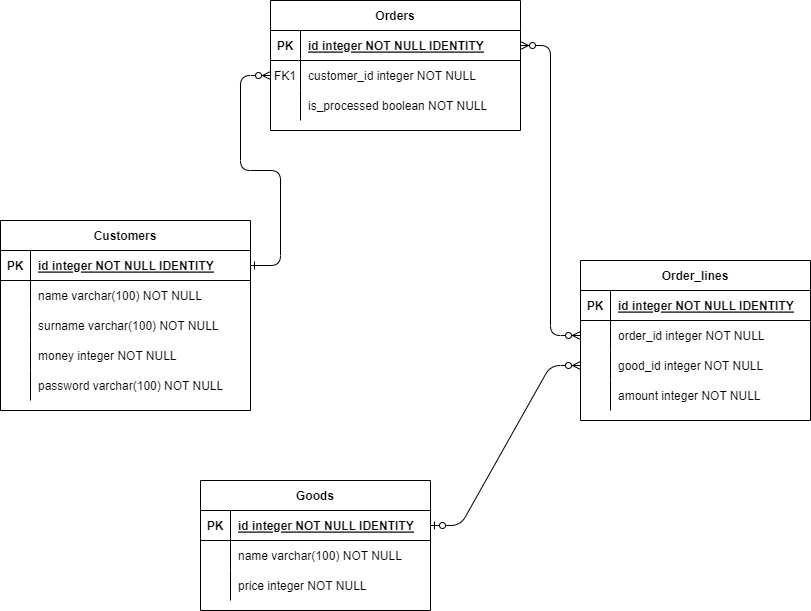

The diagram above was exported from draw.io. Its source (the exported page's mxGraphModel, read from the mxfile embedded in the PNG):
<mxGraphModel dx="1562" dy="794" grid="1" gridSize="10" guides="1" tooltips="1" connect="1" arrows="1" fold="1" page="1" pageScale="1" pageWidth="850" pageHeight="1100" math="0" shadow="0" extFonts="Permanent Marker^https://fonts.googleapis.com/css?family=Permanent+Marker">
  <root>
    <mxCell id="0" />
    <mxCell id="1" parent="0" />
    <mxCell id="C-vyLk0tnHw3VtMMgP7b-1" value="" style="edgeStyle=entityRelationEdgeStyle;endArrow=ERzeroToMany;startArrow=ERone;endFill=1;startFill=0;" parent="1" source="C-vyLk0tnHw3VtMMgP7b-24" target="C-vyLk0tnHw3VtMMgP7b-6" edge="1">
      <mxGeometry width="100" height="100" relative="1" as="geometry">
        <mxPoint x="340" y="720" as="sourcePoint" />
        <mxPoint x="440" y="620" as="targetPoint" />
      </mxGeometry>
    </mxCell>
    <mxCell id="C-vyLk0tnHw3VtMMgP7b-2" value="Orders" style="shape=table;startSize=30;container=1;collapsible=1;childLayout=tableLayout;fixedRows=1;rowLines=0;fontStyle=1;align=center;resizeLast=1;" parent="1" vertex="1">
      <mxGeometry x="290" y="40" width="250" height="130" as="geometry" />
    </mxCell>
    <mxCell id="C-vyLk0tnHw3VtMMgP7b-3" value="" style="shape=partialRectangle;collapsible=0;dropTarget=0;pointerEvents=0;fillColor=none;points=[[0,0.5],[1,0.5]];portConstraint=eastwest;top=0;left=0;right=0;bottom=1;" parent="C-vyLk0tnHw3VtMMgP7b-2" vertex="1">
      <mxGeometry y="30" width="250" height="30" as="geometry" />
    </mxCell>
    <mxCell id="C-vyLk0tnHw3VtMMgP7b-4" value="PK" style="shape=partialRectangle;overflow=hidden;connectable=0;fillColor=none;top=0;left=0;bottom=0;right=0;fontStyle=1;" parent="C-vyLk0tnHw3VtMMgP7b-3" vertex="1">
      <mxGeometry width="30" height="30" as="geometry">
        <mxRectangle width="30" height="30" as="alternateBounds" />
      </mxGeometry>
    </mxCell>
    <mxCell id="C-vyLk0tnHw3VtMMgP7b-5" value="id integer NOT NULL IDENTITY" style="shape=partialRectangle;overflow=hidden;connectable=0;fillColor=none;top=0;left=0;bottom=0;right=0;align=left;spacingLeft=6;fontStyle=5;" parent="C-vyLk0tnHw3VtMMgP7b-3" vertex="1">
      <mxGeometry x="30" width="220" height="30" as="geometry">
        <mxRectangle width="220" height="30" as="alternateBounds" />
      </mxGeometry>
    </mxCell>
    <mxCell id="C-vyLk0tnHw3VtMMgP7b-6" value="" style="shape=partialRectangle;collapsible=0;dropTarget=0;pointerEvents=0;fillColor=none;points=[[0,0.5],[1,0.5]];portConstraint=eastwest;top=0;left=0;right=0;bottom=0;" parent="C-vyLk0tnHw3VtMMgP7b-2" vertex="1">
      <mxGeometry y="60" width="250" height="30" as="geometry" />
    </mxCell>
    <mxCell id="C-vyLk0tnHw3VtMMgP7b-7" value="FK1" style="shape=partialRectangle;overflow=hidden;connectable=0;fillColor=none;top=0;left=0;bottom=0;right=0;" parent="C-vyLk0tnHw3VtMMgP7b-6" vertex="1">
      <mxGeometry width="30" height="30" as="geometry">
        <mxRectangle width="30" height="30" as="alternateBounds" />
      </mxGeometry>
    </mxCell>
    <mxCell id="C-vyLk0tnHw3VtMMgP7b-8" value="customer_id integer NOT NULL" style="shape=partialRectangle;overflow=hidden;connectable=0;fillColor=none;top=0;left=0;bottom=0;right=0;align=left;spacingLeft=6;" parent="C-vyLk0tnHw3VtMMgP7b-6" vertex="1">
      <mxGeometry x="30" width="220" height="30" as="geometry">
        <mxRectangle width="220" height="30" as="alternateBounds" />
      </mxGeometry>
    </mxCell>
    <mxCell id="C-vyLk0tnHw3VtMMgP7b-9" value="" style="shape=partialRectangle;collapsible=0;dropTarget=0;pointerEvents=0;fillColor=none;points=[[0,0.5],[1,0.5]];portConstraint=eastwest;top=0;left=0;right=0;bottom=0;" parent="C-vyLk0tnHw3VtMMgP7b-2" vertex="1">
      <mxGeometry y="90" width="250" height="30" as="geometry" />
    </mxCell>
    <mxCell id="C-vyLk0tnHw3VtMMgP7b-10" value="" style="shape=partialRectangle;overflow=hidden;connectable=0;fillColor=none;top=0;left=0;bottom=0;right=0;" parent="C-vyLk0tnHw3VtMMgP7b-9" vertex="1">
      <mxGeometry width="30" height="30" as="geometry">
        <mxRectangle width="30" height="30" as="alternateBounds" />
      </mxGeometry>
    </mxCell>
    <mxCell id="C-vyLk0tnHw3VtMMgP7b-11" value="is_processed boolean NOT NULL" style="shape=partialRectangle;overflow=hidden;connectable=0;fillColor=none;top=0;left=0;bottom=0;right=0;align=left;spacingLeft=6;" parent="C-vyLk0tnHw3VtMMgP7b-9" vertex="1">
      <mxGeometry x="30" width="220" height="30" as="geometry">
        <mxRectangle width="220" height="30" as="alternateBounds" />
      </mxGeometry>
    </mxCell>
    <mxCell id="C-vyLk0tnHw3VtMMgP7b-23" value="Customers" style="shape=table;startSize=30;container=1;collapsible=1;childLayout=tableLayout;fixedRows=1;rowLines=0;fontStyle=1;align=center;resizeLast=1;" parent="1" vertex="1">
      <mxGeometry x="20" y="260" width="250" height="190" as="geometry" />
    </mxCell>
    <mxCell id="C-vyLk0tnHw3VtMMgP7b-24" value="" style="shape=partialRectangle;collapsible=0;dropTarget=0;pointerEvents=0;fillColor=none;points=[[0,0.5],[1,0.5]];portConstraint=eastwest;top=0;left=0;right=0;bottom=1;" parent="C-vyLk0tnHw3VtMMgP7b-23" vertex="1">
      <mxGeometry y="30" width="250" height="30" as="geometry" />
    </mxCell>
    <mxCell id="C-vyLk0tnHw3VtMMgP7b-25" value="PK" style="shape=partialRectangle;overflow=hidden;connectable=0;fillColor=none;top=0;left=0;bottom=0;right=0;fontStyle=1;" parent="C-vyLk0tnHw3VtMMgP7b-24" vertex="1">
      <mxGeometry width="30" height="30" as="geometry">
        <mxRectangle width="30" height="30" as="alternateBounds" />
      </mxGeometry>
    </mxCell>
    <mxCell id="C-vyLk0tnHw3VtMMgP7b-26" value="id integer NOT NULL IDENTITY" style="shape=partialRectangle;overflow=hidden;connectable=0;fillColor=none;top=0;left=0;bottom=0;right=0;align=left;spacingLeft=6;fontStyle=5;" parent="C-vyLk0tnHw3VtMMgP7b-24" vertex="1">
      <mxGeometry x="30" width="220" height="30" as="geometry">
        <mxRectangle width="220" height="30" as="alternateBounds" />
      </mxGeometry>
    </mxCell>
    <mxCell id="C-vyLk0tnHw3VtMMgP7b-27" value="" style="shape=partialRectangle;collapsible=0;dropTarget=0;pointerEvents=0;fillColor=none;points=[[0,0.5],[1,0.5]];portConstraint=eastwest;top=0;left=0;right=0;bottom=0;" parent="C-vyLk0tnHw3VtMMgP7b-23" vertex="1">
      <mxGeometry y="60" width="250" height="30" as="geometry" />
    </mxCell>
    <mxCell id="C-vyLk0tnHw3VtMMgP7b-28" value="" style="shape=partialRectangle;overflow=hidden;connectable=0;fillColor=none;top=0;left=0;bottom=0;right=0;" parent="C-vyLk0tnHw3VtMMgP7b-27" vertex="1">
      <mxGeometry width="30" height="30" as="geometry">
        <mxRectangle width="30" height="30" as="alternateBounds" />
      </mxGeometry>
    </mxCell>
    <mxCell id="C-vyLk0tnHw3VtMMgP7b-29" value="name varchar(100) NOT NULL" style="shape=partialRectangle;overflow=hidden;connectable=0;fillColor=none;top=0;left=0;bottom=0;right=0;align=left;spacingLeft=6;" parent="C-vyLk0tnHw3VtMMgP7b-27" vertex="1">
      <mxGeometry x="30" width="220" height="30" as="geometry">
        <mxRectangle width="220" height="30" as="alternateBounds" />
      </mxGeometry>
    </mxCell>
    <mxCell id="RxUVB15JqOW-wakAbMnE-1" value="" style="shape=partialRectangle;collapsible=0;dropTarget=0;pointerEvents=0;fillColor=none;points=[[0,0.5],[1,0.5]];portConstraint=eastwest;top=0;left=0;right=0;bottom=0;" vertex="1" parent="C-vyLk0tnHw3VtMMgP7b-23">
      <mxGeometry y="90" width="250" height="30" as="geometry" />
    </mxCell>
    <mxCell id="RxUVB15JqOW-wakAbMnE-2" value="" style="shape=partialRectangle;overflow=hidden;connectable=0;fillColor=none;top=0;left=0;bottom=0;right=0;" vertex="1" parent="RxUVB15JqOW-wakAbMnE-1">
      <mxGeometry width="30" height="30" as="geometry">
        <mxRectangle width="30" height="30" as="alternateBounds" />
      </mxGeometry>
    </mxCell>
    <mxCell id="RxUVB15JqOW-wakAbMnE-3" value="surname varchar(100) NOT NULL" style="shape=partialRectangle;overflow=hidden;connectable=0;fillColor=none;top=0;left=0;bottom=0;right=0;align=left;spacingLeft=6;" vertex="1" parent="RxUVB15JqOW-wakAbMnE-1">
      <mxGeometry x="30" width="220" height="30" as="geometry">
        <mxRectangle width="220" height="30" as="alternateBounds" />
      </mxGeometry>
    </mxCell>
    <mxCell id="RxUVB15JqOW-wakAbMnE-4" value="" style="shape=partialRectangle;collapsible=0;dropTarget=0;pointerEvents=0;fillColor=none;points=[[0,0.5],[1,0.5]];portConstraint=eastwest;top=0;left=0;right=0;bottom=0;" vertex="1" parent="C-vyLk0tnHw3VtMMgP7b-23">
      <mxGeometry y="120" width="250" height="30" as="geometry" />
    </mxCell>
    <mxCell id="RxUVB15JqOW-wakAbMnE-5" value="" style="shape=partialRectangle;overflow=hidden;connectable=0;fillColor=none;top=0;left=0;bottom=0;right=0;" vertex="1" parent="RxUVB15JqOW-wakAbMnE-4">
      <mxGeometry width="30" height="30" as="geometry">
        <mxRectangle width="30" height="30" as="alternateBounds" />
      </mxGeometry>
    </mxCell>
    <mxCell id="RxUVB15JqOW-wakAbMnE-6" value="money integer NOT NULL" style="shape=partialRectangle;overflow=hidden;connectable=0;fillColor=none;top=0;left=0;bottom=0;right=0;align=left;spacingLeft=6;" vertex="1" parent="RxUVB15JqOW-wakAbMnE-4">
      <mxGeometry x="30" width="220" height="30" as="geometry">
        <mxRectangle width="220" height="30" as="alternateBounds" />
      </mxGeometry>
    </mxCell>
    <mxCell id="RxUVB15JqOW-wakAbMnE-7" value="" style="shape=partialRectangle;collapsible=0;dropTarget=0;pointerEvents=0;fillColor=none;points=[[0,0.5],[1,0.5]];portConstraint=eastwest;top=0;left=0;right=0;bottom=0;" vertex="1" parent="C-vyLk0tnHw3VtMMgP7b-23">
      <mxGeometry y="150" width="250" height="30" as="geometry" />
    </mxCell>
    <mxCell id="RxUVB15JqOW-wakAbMnE-8" value="" style="shape=partialRectangle;overflow=hidden;connectable=0;fillColor=none;top=0;left=0;bottom=0;right=0;" vertex="1" parent="RxUVB15JqOW-wakAbMnE-7">
      <mxGeometry width="30" height="30" as="geometry">
        <mxRectangle width="30" height="30" as="alternateBounds" />
      </mxGeometry>
    </mxCell>
    <mxCell id="RxUVB15JqOW-wakAbMnE-9" value="password varchar(100) NOT NULL" style="shape=partialRectangle;overflow=hidden;connectable=0;fillColor=none;top=0;left=0;bottom=0;right=0;align=left;spacingLeft=6;" vertex="1" parent="RxUVB15JqOW-wakAbMnE-7">
      <mxGeometry x="30" width="220" height="30" as="geometry">
        <mxRectangle width="220" height="30" as="alternateBounds" />
      </mxGeometry>
    </mxCell>
    <mxCell id="RxUVB15JqOW-wakAbMnE-10" value="Goods" style="shape=table;startSize=30;container=1;collapsible=1;childLayout=tableLayout;fixedRows=1;rowLines=0;fontStyle=1;align=center;resizeLast=1;" vertex="1" parent="1">
      <mxGeometry x="220" y="520" width="230" height="130" as="geometry" />
    </mxCell>
    <mxCell id="RxUVB15JqOW-wakAbMnE-11" value="" style="shape=tableRow;horizontal=0;startSize=0;swimlaneHead=0;swimlaneBody=0;fillColor=none;collapsible=0;dropTarget=0;points=[[0,0.5],[1,0.5]];portConstraint=eastwest;top=0;left=0;right=0;bottom=1;" vertex="1" parent="RxUVB15JqOW-wakAbMnE-10">
      <mxGeometry y="30" width="230" height="30" as="geometry" />
    </mxCell>
    <mxCell id="RxUVB15JqOW-wakAbMnE-12" value="PK" style="shape=partialRectangle;connectable=0;fillColor=none;top=0;left=0;bottom=0;right=0;fontStyle=1;overflow=hidden;" vertex="1" parent="RxUVB15JqOW-wakAbMnE-11">
      <mxGeometry width="30" height="30" as="geometry">
        <mxRectangle width="30" height="30" as="alternateBounds" />
      </mxGeometry>
    </mxCell>
    <mxCell id="RxUVB15JqOW-wakAbMnE-13" value="id integer NOT NULL IDENTITY" style="shape=partialRectangle;connectable=0;fillColor=none;top=0;left=0;bottom=0;right=0;align=left;spacingLeft=6;fontStyle=5;overflow=hidden;" vertex="1" parent="RxUVB15JqOW-wakAbMnE-11">
      <mxGeometry x="30" width="200" height="30" as="geometry">
        <mxRectangle width="200" height="30" as="alternateBounds" />
      </mxGeometry>
    </mxCell>
    <mxCell id="RxUVB15JqOW-wakAbMnE-14" value="" style="shape=tableRow;horizontal=0;startSize=0;swimlaneHead=0;swimlaneBody=0;fillColor=none;collapsible=0;dropTarget=0;points=[[0,0.5],[1,0.5]];portConstraint=eastwest;top=0;left=0;right=0;bottom=0;" vertex="1" parent="RxUVB15JqOW-wakAbMnE-10">
      <mxGeometry y="60" width="230" height="30" as="geometry" />
    </mxCell>
    <mxCell id="RxUVB15JqOW-wakAbMnE-15" value="" style="shape=partialRectangle;connectable=0;fillColor=none;top=0;left=0;bottom=0;right=0;editable=1;overflow=hidden;" vertex="1" parent="RxUVB15JqOW-wakAbMnE-14">
      <mxGeometry width="30" height="30" as="geometry">
        <mxRectangle width="30" height="30" as="alternateBounds" />
      </mxGeometry>
    </mxCell>
    <mxCell id="RxUVB15JqOW-wakAbMnE-16" value="name varchar(100) NOT NULL" style="shape=partialRectangle;connectable=0;fillColor=none;top=0;left=0;bottom=0;right=0;align=left;spacingLeft=6;overflow=hidden;" vertex="1" parent="RxUVB15JqOW-wakAbMnE-14">
      <mxGeometry x="30" width="200" height="30" as="geometry">
        <mxRectangle width="200" height="30" as="alternateBounds" />
      </mxGeometry>
    </mxCell>
    <mxCell id="RxUVB15JqOW-wakAbMnE-17" value="" style="shape=tableRow;horizontal=0;startSize=0;swimlaneHead=0;swimlaneBody=0;fillColor=none;collapsible=0;dropTarget=0;points=[[0,0.5],[1,0.5]];portConstraint=eastwest;top=0;left=0;right=0;bottom=0;" vertex="1" parent="RxUVB15JqOW-wakAbMnE-10">
      <mxGeometry y="90" width="230" height="30" as="geometry" />
    </mxCell>
    <mxCell id="RxUVB15JqOW-wakAbMnE-18" value="" style="shape=partialRectangle;connectable=0;fillColor=none;top=0;left=0;bottom=0;right=0;editable=1;overflow=hidden;" vertex="1" parent="RxUVB15JqOW-wakAbMnE-17">
      <mxGeometry width="30" height="30" as="geometry">
        <mxRectangle width="30" height="30" as="alternateBounds" />
      </mxGeometry>
    </mxCell>
    <mxCell id="RxUVB15JqOW-wakAbMnE-19" value="price integer NOT NULL" style="shape=partialRectangle;connectable=0;fillColor=none;top=0;left=0;bottom=0;right=0;align=left;spacingLeft=6;overflow=hidden;" vertex="1" parent="RxUVB15JqOW-wakAbMnE-17">
      <mxGeometry x="30" width="200" height="30" as="geometry">
        <mxRectangle width="200" height="30" as="alternateBounds" />
      </mxGeometry>
    </mxCell>
    <mxCell id="RxUVB15JqOW-wakAbMnE-23" value="Order_lines" style="shape=table;startSize=30;container=1;collapsible=1;childLayout=tableLayout;fixedRows=1;rowLines=0;fontStyle=1;align=center;resizeLast=1;" vertex="1" parent="1">
      <mxGeometry x="600" y="300" width="230" height="160" as="geometry" />
    </mxCell>
    <mxCell id="RxUVB15JqOW-wakAbMnE-24" value="" style="shape=tableRow;horizontal=0;startSize=0;swimlaneHead=0;swimlaneBody=0;fillColor=none;collapsible=0;dropTarget=0;points=[[0,0.5],[1,0.5]];portConstraint=eastwest;top=0;left=0;right=0;bottom=1;" vertex="1" parent="RxUVB15JqOW-wakAbMnE-23">
      <mxGeometry y="30" width="230" height="30" as="geometry" />
    </mxCell>
    <mxCell id="RxUVB15JqOW-wakAbMnE-25" value="PK" style="shape=partialRectangle;connectable=0;fillColor=none;top=0;left=0;bottom=0;right=0;fontStyle=1;overflow=hidden;" vertex="1" parent="RxUVB15JqOW-wakAbMnE-24">
      <mxGeometry width="30" height="30" as="geometry">
        <mxRectangle width="30" height="30" as="alternateBounds" />
      </mxGeometry>
    </mxCell>
    <mxCell id="RxUVB15JqOW-wakAbMnE-26" value="id integer NOT NULL IDENTITY" style="shape=partialRectangle;connectable=0;fillColor=none;top=0;left=0;bottom=0;right=0;align=left;spacingLeft=6;fontStyle=5;overflow=hidden;" vertex="1" parent="RxUVB15JqOW-wakAbMnE-24">
      <mxGeometry x="30" width="200" height="30" as="geometry">
        <mxRectangle width="200" height="30" as="alternateBounds" />
      </mxGeometry>
    </mxCell>
    <mxCell id="RxUVB15JqOW-wakAbMnE-27" value="" style="shape=tableRow;horizontal=0;startSize=0;swimlaneHead=0;swimlaneBody=0;fillColor=none;collapsible=0;dropTarget=0;points=[[0,0.5],[1,0.5]];portConstraint=eastwest;top=0;left=0;right=0;bottom=0;" vertex="1" parent="RxUVB15JqOW-wakAbMnE-23">
      <mxGeometry y="60" width="230" height="30" as="geometry" />
    </mxCell>
    <mxCell id="RxUVB15JqOW-wakAbMnE-28" value="" style="shape=partialRectangle;connectable=0;fillColor=none;top=0;left=0;bottom=0;right=0;editable=1;overflow=hidden;" vertex="1" parent="RxUVB15JqOW-wakAbMnE-27">
      <mxGeometry width="30" height="30" as="geometry">
        <mxRectangle width="30" height="30" as="alternateBounds" />
      </mxGeometry>
    </mxCell>
    <mxCell id="RxUVB15JqOW-wakAbMnE-29" value="order_id integer NOT NULL" style="shape=partialRectangle;connectable=0;fillColor=none;top=0;left=0;bottom=0;right=0;align=left;spacingLeft=6;overflow=hidden;" vertex="1" parent="RxUVB15JqOW-wakAbMnE-27">
      <mxGeometry x="30" width="200" height="30" as="geometry">
        <mxRectangle width="200" height="30" as="alternateBounds" />
      </mxGeometry>
    </mxCell>
    <mxCell id="RxUVB15JqOW-wakAbMnE-30" value="" style="shape=tableRow;horizontal=0;startSize=0;swimlaneHead=0;swimlaneBody=0;fillColor=none;collapsible=0;dropTarget=0;points=[[0,0.5],[1,0.5]];portConstraint=eastwest;top=0;left=0;right=0;bottom=0;" vertex="1" parent="RxUVB15JqOW-wakAbMnE-23">
      <mxGeometry y="90" width="230" height="30" as="geometry" />
    </mxCell>
    <mxCell id="RxUVB15JqOW-wakAbMnE-31" value="" style="shape=partialRectangle;connectable=0;fillColor=none;top=0;left=0;bottom=0;right=0;editable=1;overflow=hidden;" vertex="1" parent="RxUVB15JqOW-wakAbMnE-30">
      <mxGeometry width="30" height="30" as="geometry">
        <mxRectangle width="30" height="30" as="alternateBounds" />
      </mxGeometry>
    </mxCell>
    <mxCell id="RxUVB15JqOW-wakAbMnE-32" value="good_id integer NOT NULL" style="shape=partialRectangle;connectable=0;fillColor=none;top=0;left=0;bottom=0;right=0;align=left;spacingLeft=6;overflow=hidden;" vertex="1" parent="RxUVB15JqOW-wakAbMnE-30">
      <mxGeometry x="30" width="200" height="30" as="geometry">
        <mxRectangle width="200" height="30" as="alternateBounds" />
      </mxGeometry>
    </mxCell>
    <mxCell id="RxUVB15JqOW-wakAbMnE-33" value="" style="shape=tableRow;horizontal=0;startSize=0;swimlaneHead=0;swimlaneBody=0;fillColor=none;collapsible=0;dropTarget=0;points=[[0,0.5],[1,0.5]];portConstraint=eastwest;top=0;left=0;right=0;bottom=0;" vertex="1" parent="RxUVB15JqOW-wakAbMnE-23">
      <mxGeometry y="120" width="230" height="30" as="geometry" />
    </mxCell>
    <mxCell id="RxUVB15JqOW-wakAbMnE-34" value="" style="shape=partialRectangle;connectable=0;fillColor=none;top=0;left=0;bottom=0;right=0;editable=1;overflow=hidden;" vertex="1" parent="RxUVB15JqOW-wakAbMnE-33">
      <mxGeometry width="30" height="30" as="geometry">
        <mxRectangle width="30" height="30" as="alternateBounds" />
      </mxGeometry>
    </mxCell>
    <mxCell id="RxUVB15JqOW-wakAbMnE-35" value="amount integer NOT NULL" style="shape=partialRectangle;connectable=0;fillColor=none;top=0;left=0;bottom=0;right=0;align=left;spacingLeft=6;overflow=hidden;" vertex="1" parent="RxUVB15JqOW-wakAbMnE-33">
      <mxGeometry x="30" width="200" height="30" as="geometry">
        <mxRectangle width="200" height="30" as="alternateBounds" />
      </mxGeometry>
    </mxCell>
    <mxCell id="RxUVB15JqOW-wakAbMnE-37" value="" style="edgeStyle=entityRelationEdgeStyle;fontSize=12;html=1;endArrow=ERzeroToMany;endFill=1;startArrow=ERzeroToMany;entryX=1;entryY=0.5;entryDx=0;entryDy=0;exitX=0;exitY=0.5;exitDx=0;exitDy=0;" edge="1" parent="1" source="RxUVB15JqOW-wakAbMnE-27" target="C-vyLk0tnHw3VtMMgP7b-3">
      <mxGeometry width="100" height="100" relative="1" as="geometry">
        <mxPoint x="710" y="190" as="sourcePoint" />
        <mxPoint x="810" y="90" as="targetPoint" />
      </mxGeometry>
    </mxCell>
    <mxCell id="RxUVB15JqOW-wakAbMnE-38" value="" style="edgeStyle=entityRelationEdgeStyle;fontSize=12;html=1;endArrow=ERzeroToMany;startArrow=ERzeroToOne;exitX=1;exitY=0.5;exitDx=0;exitDy=0;entryX=0;entryY=0.5;entryDx=0;entryDy=0;" edge="1" parent="1" source="RxUVB15JqOW-wakAbMnE-11" target="RxUVB15JqOW-wakAbMnE-30">
      <mxGeometry width="100" height="100" relative="1" as="geometry">
        <mxPoint x="390" y="450" as="sourcePoint" />
        <mxPoint x="490" y="350" as="targetPoint" />
      </mxGeometry>
    </mxCell>
  </root>
</mxGraphModel>